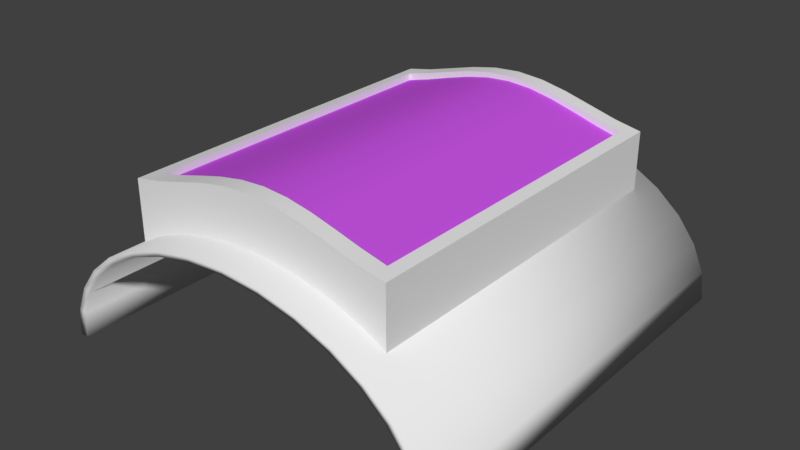 # Source: untitled.blend  (saved by Blender 2.79.0; exported with 4.5.12 LTS)
import bpy
from mathutils import Matrix  # noqa: F401  (used for matrix-valued properties, if any)

bpy.ops.wm.read_factory_settings(use_empty=True)
scene = bpy.context.scene
scene.name = 'Scene'

# ---- collections
col_collection_1 = bpy.data.collections.new('Collection 1'); scene.collection.children.link(col_collection_1)

# ---- materials (node trees are filled in below, after node groups)
mat_main = bpy.data.materials.new('main')
mat_main.alpha_threshold = 0.0
mat_main.use_transparent_shadow = False
mat_main.roughness = 0.5
mat_term = bpy.data.materials.new('term')
mat_term.alpha_threshold = 0.0
mat_term.use_transparent_shadow = False
mat_term.diffuse_color = (0.5968, 0.09072, 0.8, 1.0)
mat_term.roughness = 0.5

# ---- material node trees

# ---- world
world_world = bpy.data.worlds.new('World'); scene.world = world_world
world_world.color = (0.05088, 0.05088, 0.05088)
world_world.use_sun_shadow = False
world_world.sun_shadow_jitter_overblur = 0.0
world_world.cycles.sampling_method = 'MANUAL'

# ---- meshes
me_plane = bpy.data.meshes.new('Plane')
me_plane.from_pydata([(-1.0, -1.0, -0.3629), (1.0, -1.0, -0.3629), (-1.0, 1.0, -0.3629), (1.0, 1.0, -0.3629), (-0.9092, 0.9092, -0.3318), (-0.9092, -0.9092, -0.3318), (0.9092, -0.9092, -0.3318), (0.9092, 0.9092, -0.3318), (-1.0, 1.0, 0.2144), (-1.0, -1.0, 0.2144), (1.0, -1.0, 0.2144), (1.0, 1.0, 0.2144), (-0.9092, 0.9092, 0.2338), (-0.9092, -0.9092, 0.2338), (0.9092, -0.9092, 0.2338), (0.9092, 0.9092, 0.2338), (-0.9092, 0.9092, 0.1646), (-0.9092, -0.9092, 0.1646), (0.9092, -0.9092, 0.1646), (0.9092, 0.9092, 0.1646), (-0.8, -1.0, -0.2867), (-0.6, -1.0, -0.1925), (-0.4, -1.0, -0.1002), (-0.2, -1.0, -0.03014), (0.0, -1.0, -0.002307), (0.2, -1.0, -0.03014), (0.4, -1.0, -0.1002), (0.6, -1.0, -0.1925), (0.8, -1.0, -0.2867), (0.8, 1.0, -0.2867), (0.6, 1.0, -0.1925), (0.4, 1.0, -0.1002), (0.2, 1.0, -0.03014), (0.0, 1.0, -0.002307), (-0.2, 1.0, -0.03014), (-0.4, 1.0, -0.1002), (-0.6, 1.0, -0.1925), (-0.8, 1.0, -0.2867), (-0.7273, -0.9092, -0.2535), (-0.5455, -0.9092, -0.1663), (-0.3637, -0.9092, -0.08526), (-0.1818, -0.9092, -0.02556), (-1.49e-08, -0.9092, -0.002307), (0.1818, -0.9092, -0.02556), (0.3637, -0.9092, -0.08526), (0.5455, -0.9092, -0.1663), (0.7273, -0.9092, -0.2535), (0.7273, 0.9092, -0.2535), (0.5455, 0.9092, -0.1663), (0.3637, 0.9092, -0.08526), (0.1818, 0.9092, -0.02556), (1.49e-08, 0.9092, -0.002307), (-0.1818, 0.9092, -0.02556), (-0.3637, 0.9092, -0.08526), (-0.5455, 0.9092, -0.1663), (-0.7273, 0.9092, -0.2535), (-0.8, -1.0, 0.2651), (-0.6, -1.0, 0.3347), (-0.4, -1.0, 0.4041), (-0.2, -1.0, 0.4553), (0.0, -1.0, 0.4742), (0.2, -1.0, 0.4553), (0.4, -1.0, 0.4041), (0.6, -1.0, 0.3347), (0.8, -1.0, 0.2651), (0.8, 1.0, 0.2651), (0.6, 1.0, 0.3347), (0.4, 1.0, 0.4041), (0.2, 1.0, 0.4553), (0.0, 1.0, 0.4742), (-0.2, 1.0, 0.4553), (-0.4, 1.0, 0.4041), (-0.6, 1.0, 0.3347), (-0.8, 1.0, 0.2651), (-0.7273, -0.9092, 0.2892), (-0.5455, -0.9092, 0.3544), (-0.3637, -0.9092, 0.4152), (-0.1818, -0.9092, 0.4585), (-1.49e-08, -0.9092, 0.4742), (0.1818, -0.9092, 0.4585), (0.3637, -0.9092, 0.4152), (0.5455, -0.9092, 0.3544), (0.7273, -0.9092, 0.2892), (0.7273, 0.9092, 0.2892), (0.5455, 0.9092, 0.3544), (0.3637, 0.9092, 0.4152), (0.1818, 0.9092, 0.4585), (1.49e-08, 0.9092, 0.4742), (-0.1818, 0.9092, 0.4585), (-0.3637, 0.9092, 0.4152), (-0.5455, 0.9092, 0.3544), (-0.7273, 0.9092, 0.2892), (-0.7273, -0.9092, 0.2252), (-0.5455, -0.9092, 0.2952), (-0.3637, -0.9092, 0.3602), (-0.1818, -0.9092, 0.4066), (-1.49e-08, -0.9092, 0.4235), (0.1818, -0.9092, 0.4066), (0.3637, -0.9092, 0.3602), (0.5455, -0.9092, 0.2952), (0.7273, -0.9092, 0.2252), (0.7273, 0.9092, 0.2252), (0.5455, 0.9092, 0.2952), (0.3637, 0.9092, 0.3602), (0.1818, 0.9092, 0.4066), (1.49e-08, 0.9092, 0.4235), (-0.1818, 0.9092, 0.4066), (-0.3637, 0.9092, 0.3602), (-0.5455, 0.9092, 0.2952), (-0.7273, 0.9092, 0.2252), (-1.0, 1.0, -0.3629), (-1.0, 1.0, -0.3629), (-1.0, -1.0, -0.3629), (-1.0, -1.0, -0.3629), (0.8, -1.0, -0.2867), (1.0, -1.0, -0.3629), (1.0, -1.0, -0.3629), (1.0, 1.0, -0.3629), (1.0, 1.0, -0.3629), (-0.8, 1.0, -0.2867), (-1.0, 1.0, 0.2144), (-1.0, 1.0, 0.2144), (-1.0, -1.0, 0.2144), (-1.0, -1.0, 0.2144), (0.8, -1.0, 0.2651), (1.0, -1.0, 0.2144), (1.0, -1.0, 0.2144), (1.0, 1.0, 0.2144), (1.0, 1.0, 0.2144), (-0.8, 1.0, 0.2651), (-0.9092, 0.9092, 0.2338), (-0.9092, 0.9092, 0.2338), (-0.9092, -0.9092, 0.2338), (-0.9092, -0.9092, 0.2338), (0.7273, -0.9092, 0.2892), (0.9092, -0.9092, 0.2338), (0.9092, -0.9092, 0.2338), (0.9092, 0.9092, 0.2338), (0.9092, 0.9092, 0.2338), (-0.7273, 0.9092, 0.2892), (-0.9092, 0.9092, 0.1646), (-0.9092, 0.9092, 0.1646), (-0.9092, -0.9092, 0.1646), (-0.9092, -0.9092, 0.1646), (0.7273, -0.9092, 0.2252), (0.9092, -0.9092, 0.1646), (0.9092, -0.9092, 0.1646), (0.9092, 0.9092, 0.1646), (0.9092, 0.9092, 0.1646), (-0.7273, 0.9092, 0.2252), (-0.8, -1.0, -0.2867), (-0.6, -1.0, -0.1925), (-0.4, -1.0, -0.1002), (-0.2, -1.0, -0.03014), (0.0, -1.0, -0.002307), (0.2, -1.0, -0.03014), (0.4, -1.0, -0.1002), (0.6, -1.0, -0.1925), (0.8, 1.0, -0.2867), (0.6, 1.0, -0.1925), (0.4, 1.0, -0.1002), (0.2, 1.0, -0.03014), (0.0, 1.0, -0.002307), (-0.2, 1.0, -0.03014), (-0.4, 1.0, -0.1002), (-0.6, 1.0, -0.1925), (-0.8, -1.0, 0.2651), (-0.6, -1.0, 0.3347), (-0.4, -1.0, 0.4041), (-0.2, -1.0, 0.4553), (0.0, -1.0, 0.4742), (0.2, -1.0, 0.4553), (0.4, -1.0, 0.4041), (0.6, -1.0, 0.3347), (0.8, 1.0, 0.2651), (0.6, 1.0, 0.3347), (0.4, 1.0, 0.4041), (0.2, 1.0, 0.4553), (0.0, 1.0, 0.4742), (-0.2, 1.0, 0.4553), (-0.4, 1.0, 0.4041), (-0.6, 1.0, 0.3347), (-0.7273, -0.9092, 0.2892), (-0.5455, -0.9092, 0.3544), (-0.3637, -0.9092, 0.4152), (-0.1818, -0.9092, 0.4585), (-1.49e-08, -0.9092, 0.4742), (0.1818, -0.9092, 0.4585), (0.3637, -0.9092, 0.4152), (0.5455, -0.9092, 0.3544), (0.7273, 0.9092, 0.2892), (0.5455, 0.9092, 0.3544), (0.3637, 0.9092, 0.4152), (0.1818, 0.9092, 0.4585), (1.49e-08, 0.9092, 0.4742), (-0.1818, 0.9092, 0.4585), (-0.3637, 0.9092, 0.4152), (-0.5455, 0.9092, 0.3544), (-0.7273, -0.9092, 0.2252), (-0.5455, -0.9092, 0.2952), (-0.3637, -0.9092, 0.3602), (-0.1818, -0.9092, 0.4066), (-1.49e-08, -0.9092, 0.4235), (0.1818, -0.9092, 0.4066), (0.3637, -0.9092, 0.3602), (0.5455, -0.9092, 0.2952), (0.7273, 0.9092, 0.2252), (0.5455, 0.9092, 0.2952), (0.3637, 0.9092, 0.3602), (0.1818, 0.9092, 0.4066), (1.49e-08, 0.9092, 0.4235), (-0.1818, 0.9092, 0.4066), (-0.3637, 0.9092, 0.3602), (-0.5455, 0.9092, 0.2952)], [], [(136, 137, 147, 146), (46, 47, 7, 6), (119, 55, 4, 110), (114, 46, 6, 115), (115, 6, 7, 117), (110, 4, 5, 112), (129, 120, 130, 139), (124, 125, 135, 134), (125, 127, 138, 135), (120, 122, 132, 130), (37, 111, 121, 73), (28, 116, 126, 64), (1, 118, 128, 10), (2, 113, 123, 8), (144, 145, 148, 206), (131, 133, 142, 140), (91, 12, 141, 149), (82, 14, 18, 100), (13, 182, 198, 143), (182, 183, 199, 198), (183, 184, 200, 199), (184, 185, 201, 200), (185, 186, 202, 201), (186, 187, 203, 202), (187, 188, 204, 203), (188, 189, 205, 204), (189, 82, 100, 205), (15, 190, 101, 19), (190, 191, 207, 101), (191, 192, 208, 207), (192, 193, 209, 208), (193, 194, 210, 209), (194, 195, 211, 210), (195, 196, 212, 211), (196, 197, 213, 212), (197, 91, 149, 213), (17, 92, 109, 16), (92, 93, 108, 109), (93, 94, 107, 108), (94, 95, 106, 107), (95, 96, 105, 106), (96, 97, 104, 105), (97, 98, 103, 104), (98, 99, 102, 103), (99, 144, 206, 102), (0, 150, 166, 9), (150, 151, 167, 166), (151, 152, 168, 167), (152, 153, 169, 168), (153, 154, 170, 169), (154, 155, 171, 170), (155, 156, 172, 171), (156, 157, 173, 172), (157, 28, 64, 173), (3, 158, 174, 11), (158, 159, 175, 174), (159, 160, 176, 175), (160, 161, 177, 176), (161, 162, 178, 177), (162, 163, 179, 178), (163, 164, 180, 179), (164, 165, 181, 180), (165, 37, 73, 181), (122, 56, 74, 132), (56, 57, 75, 74), (57, 58, 76, 75), (58, 59, 77, 76), (59, 60, 78, 77), (60, 61, 79, 78), (61, 62, 80, 79), (62, 63, 81, 80), (63, 124, 134, 81), (127, 65, 83, 138), (65, 66, 84, 83), (66, 67, 85, 84), (67, 68, 86, 85), (68, 69, 87, 86), (69, 70, 88, 87), (70, 71, 89, 88), (71, 72, 90, 89), (72, 129, 139, 90), (112, 5, 38, 20), (20, 38, 39, 21), (21, 39, 40, 22), (22, 40, 41, 23), (23, 41, 42, 24), (24, 42, 43, 25), (25, 43, 44, 26), (26, 44, 45, 27), (27, 45, 46, 114), (117, 7, 47, 29), (29, 47, 48, 30), (30, 48, 49, 31), (31, 49, 50, 32), (32, 50, 51, 33), (33, 51, 52, 34), (34, 52, 53, 35), (35, 53, 54, 36), (36, 54, 55, 119), (5, 4, 55, 38), (38, 55, 54, 39), (39, 54, 53, 40), (40, 53, 52, 41), (41, 52, 51, 42), (42, 51, 50, 43), (43, 50, 49, 44), (44, 49, 48, 45), (45, 48, 47, 46)])
me_plane.polygons.foreach_set('use_smooth', [True] * 108)
me_plane.polygons.foreach_set('material_index', [0, 0, 0, 0, 0, 0, 0, 0, 0, 0, 0, 0, 0, 0, 1, 0, 0, 0, 0, 0, 0, 0, 0, 0, 0, 0, 0, 0, 0, 0, 0, 0, 0, 0, 0, 0, 1, 1, 1, 1, 1, 1, 1, 1, 1, 0, 0, 0, 0, 0, 0, 0, 0, 0, 0, 0, 0, 0, 0, 0, 0, 0, 0, 0, 0, 0, 0, 0, 0, 0, 0, 0, 0, 0, 0, 0, 0, 0, 0, 0, 0, 0, 0, 0, 0, 0, 0, 0, 0, 0, 0, 0, 0, 0, 0, 0, 0, 0, 0, 0, 0, 0, 0, 0, 0, 0, 0, 0])
_uv = me_plane.uv_layers.new(name='UVMap')
_uv.uv.foreach_set('vector', [0.0, 0.0, 0.0, 0.0, 0.0, 0.0, 0.0, 0.0, 0.0, 0.0, 0.0, 0.0, 0.0, 0.0, 0.0, 0.0, 0.0, 0.0, 0.0, 0.0, 0.0, 0.0, 0.0, 0.0, 0.0, 0.0, 0.0, 0.0, 0.0, 0.0, 0.0, 0.0, 0.0, 0.0, 0.0, 0.0, 0.0, 0.0, 0.0, 0.0, 0.0, 0.0, 0.0, 0.0, 0.0, 0.0, 0.0, 0.0, 0.0, 0.0, 0.0, 0.0, 0.0, 0.0, 0.0, 0.0, 0.0, 0.0, 0.0, 0.0, 0.0, 0.0, 0.0, 0.0, 0.0, 0.0, 0.0, 0.0, 0.0, 0.0, 0.0, 0.0, 0.0, 0.0, 0.0, 0.0, 0.0, 0.0, 0.0, 0.0, 0.0, 0.0, 0.0, 0.0, 0.0, 0.0, 0.0, 0.0, 0.0, 0.0, 0.0, 0.0, 0.0, 0.0, 0.0, 0.0, 0.0, 0.0, 0.0, 0.0, 0.0, 0.0, 0.0, 0.0, 0.0, 0.0, 0.0, 0.0, 0.0, 0.0, 0.0, 0.0, 0.009478, 0.08307, 0.009477, -0.02232, 0.9698, -0.02232, 0.9698, 0.08306, 0.0, 0.0, 0.0, 0.0, 0.0, 0.0, 0.0, 0.0, 0.0, 0.0, 0.0, 0.0, 0.0, 0.0, 0.0, 0.0, 0.0, 0.0, 0.0, 0.0, 0.0, 0.0, 0.0, 0.0, 0.0, 0.0, 0.0, 0.0, 0.0, 0.0, 0.0, 0.0, 0.0, 0.0, 0.0, 0.0, 0.0, 0.0, 0.0, 0.0, 0.0, 0.0, 0.0, 0.0, 0.0, 0.0, 0.0, 0.0, 0.0, 0.0, 0.0, 0.0, 0.0, 0.0, 0.0, 0.0, 0.0, 0.0, 0.0, 0.0, 0.0, 0.0, 0.0, 0.0, 0.0, 0.0, 0.0, 0.0, 0.0, 0.0, 0.0, 0.0, 0.0, 0.0, 0.0, 0.0, 0.0, 0.0, 0.0, 0.0, 0.0, 0.0, 0.0, 0.0, 0.0, 0.0, 0.0, 0.0, 0.0, 0.0, 0.0, 0.0, 0.0, 0.0, 0.0, 0.0, 0.0, 0.0, 0.0, 0.0, 0.0, 0.0, 0.0, 0.0, 0.0, 0.0, 0.0, 0.0, 0.0, 0.0, 0.0, 0.0, 0.0, 0.0, 0.0, 0.0, 0.0, 0.0, 0.0, 0.0, 0.0, 0.0, 0.0, 0.0, 0.0, 0.0, 0.0, 0.0, 0.0, 0.0, 0.0, 0.0, 0.0, 0.0, 0.0, 0.0, 0.0, 0.0, 0.0, 0.0, 0.0, 0.0, 0.0, 0.0, 0.0, 0.0, 0.0, 0.0, 0.0, 0.0, 0.0, 0.0, 0.0, 0.0, 0.0, 0.0, 0.0, 0.0, 0.0, 0.0, 0.0, 0.0, 0.0, 0.0, 0.0, 0.0, 0.0, 0.0, 0.009479, 1.022, 0.009479, 0.9169, 0.9698, 0.9169, 0.9698, 1.022, 0.009479, 0.9169, 0.009479, 0.8098, 0.9698, 0.8098, 0.9698, 0.9169, 0.009479, 0.8098, 0.009479, 0.7036, 0.9698, 0.7036, 0.9698, 0.8098, 0.009479, 0.7036, 0.009479, 0.6004, 0.9698, 0.6004, 0.9698, 0.7036, 0.009479, 0.6004, 0.009479, 0.5, 0.9698, 0.5, 0.9698, 0.6004, 0.009479, 0.5, 0.009479, 0.3996, 0.9698, 0.3996, 0.9698, 0.5, 0.009479, 0.3996, 0.009478, 0.2964, 0.9698, 0.2964, 0.9698, 0.3996, 0.009478, 0.2964, 0.009478, 0.1902, 0.9698, 0.1902, 0.9698, 0.2964, 0.009478, 0.1902, 0.009478, 0.08307, 0.9698, 0.08306, 0.9698, 0.1902, 0.0, 0.0, 0.0, 0.0, 0.0, 0.0, 0.0, 0.0, 0.0, 0.0, 0.0, 0.0, 0.0, 0.0, 0.0, 0.0, 0.0, 0.0, 0.0, 0.0, 0.0, 0.0, 0.0, 0.0, 0.0, 0.0, 0.0, 0.0, 0.0, 0.0, 0.0, 0.0, 0.0, 0.0, 0.0, 0.0, 0.0, 0.0, 0.0, 0.0, 0.0, 0.0, 0.0, 0.0, 0.0, 0.0, 0.0, 0.0, 0.0, 0.0, 0.0, 0.0, 0.0, 0.0, 0.0, 0.0, 0.0, 0.0, 0.0, 0.0, 0.0, 0.0, 0.0, 0.0, 0.0, 0.0, 0.0, 0.0, 0.0, 0.0, 0.0, 0.0, 0.0, 0.0, 0.0, 0.0, 0.0, 0.0, 0.0, 0.0, 0.0, 0.0, 0.0, 0.0, 0.0, 0.0, 0.0, 0.0, 0.0, 0.0, 0.0, 0.0, 0.0, 0.0, 0.0, 0.0, 0.0, 0.0, 0.0, 0.0, 0.0, 0.0, 0.0, 0.0, 0.0, 0.0, 0.0, 0.0, 0.0, 0.0, 0.0, 0.0, 0.0, 0.0, 0.0, 0.0, 0.0, 0.0, 0.0, 0.0, 0.0, 0.0, 0.0, 0.0, 0.0, 0.0, 0.0, 0.0, 0.0, 0.0, 0.0, 0.0, 0.0, 0.0, 0.0, 0.0, 0.0, 0.0, 0.0, 0.0, 0.0, 0.0, 0.0, 0.0, 0.0, 0.0, 0.0, 0.0, 0.0, 0.0, 0.0, 0.0, 0.0, 0.0, 0.0, 0.0, 0.0, 0.0, 0.0, 0.0, 0.0, 0.0, 0.0, 0.0, 0.0, 0.0, 0.0, 0.0, 0.0, 0.0, 0.0, 0.0, 0.0, 0.0, 0.0, 0.0, 0.0, 0.0, 0.0, 0.0, 0.0, 0.0, 0.0, 0.0, 0.0, 0.0, 0.0, 0.0, 0.0, 0.0, 0.0, 0.0, 0.0, 0.0, 0.0, 0.0, 0.0, 0.0, 0.0, 0.0, 0.0, 0.0, 0.0, 0.0, 0.0, 0.0, 0.0, 0.0, 0.0, 0.0, 0.0, 0.0, 0.0, 0.0, 0.0, 0.0, 0.0, 0.0, 0.0, 0.0, 0.0, 0.0, 0.0, 0.0, 0.0, 0.0, 0.0, 0.0, 0.0, 0.0, 0.0, 0.0, 0.0, 0.0, 0.0, 0.0, 0.0, 0.0, 0.0, 0.0, 0.0, 0.0, 0.0, 0.0, 0.0, 0.0, 0.0, 0.0, 0.0, 0.0, 0.0, 0.0, 0.0, 0.0, 0.0, 0.0, 0.0, 0.0, 0.0, 0.0, 0.0, 0.0, 0.0, 0.0, 0.0, 0.0, 0.0, 0.0, 0.0, 0.0, 0.0, 0.0, 0.0, 0.0, 0.0, 0.0, 0.0, 0.0, 0.0, 0.0, 0.0, 0.0, 0.0, 0.0, 0.0, 0.0, 0.0, 0.0, 0.0, 0.0, 0.0, 0.0, 0.0, 0.0, 0.0, 0.0, 0.0, 0.0, 0.0, 0.0, 0.0, 0.0, 0.0, 0.0, 0.0, 0.0, 0.0, 0.0, 0.0, 0.0, 0.0, 0.0, 0.0, 0.0, 0.0, 0.0, 0.0, 0.0, 0.0, 0.0, 0.0, 0.0, 0.0, 0.0, 0.0, 0.0, 0.0, 0.0, 0.0, 0.0, 0.0, 0.0, 0.0, 0.0, 0.0, 0.0, 0.0, 0.0, 0.0, 0.0, 0.0, 0.0, 0.0, 0.0, 0.0, 0.0, 0.0, 0.0, 0.0, 0.0, 0.0, 0.0, 0.0, 0.0, 0.0, 0.0, 0.0, 0.0, 0.0, 0.0, 0.0, 0.0, 0.0, 0.0, 0.0, 0.0, 0.0, 0.0, 0.0, 0.0, 0.0, 0.0, 0.0, 0.0, 0.0, 0.0, 0.0, 0.0, 0.0, 0.0, 0.0, 0.0, 0.0, 0.0, 0.0, 0.0, 0.0, 0.0, 0.0, 0.0, 0.0, 0.0, 0.0, 0.0, 0.0, 0.0, 0.0, 0.0, 0.0, 0.0, 0.0, 0.0, 0.0, 0.0, 0.0, 0.0, 0.0, 0.0, 0.0, 0.0, 0.0, 0.0, 0.0, 0.0, 0.0, 0.0, 0.0, 0.0, 0.0, 0.0, 0.0, 0.0, 0.0, 0.0, 0.0, 0.0, 0.0, 0.0, 0.0, 0.0, 0.0, 0.0, 0.0, 0.0, 0.0, 0.0, 0.0, 0.0, 0.0, 0.0, 0.0, 0.0, 0.0, 0.0, 0.0, 0.0, 0.0, 0.0, 0.0, 0.0, 0.0, 0.0, 0.0, 0.0, 0.0, 0.0, 0.0, 0.0, 0.0, 0.0, 0.0, 0.0, 0.0, 0.0, 0.0, 0.0, 0.0, 0.0, 0.0, 0.0, 0.0, 0.0, 0.0, 0.0, 0.0, 0.0, 0.0, 0.0, 0.0, 0.0, 0.0, 0.0, 0.0, 0.0, 0.0, 0.0, 0.0, 0.0, 0.0, 0.0, 0.0, 0.0, 0.0, 0.0, 0.0, 0.0, 0.0, 0.0, 0.0, 0.0, 0.0, 0.0, 0.0, 0.0])
me_plane.materials.append(mat_main)
me_plane.materials.append(mat_term)
me_plane.use_remesh_preserve_volume = False
me_plane.use_remesh_preserve_attributes = False
me_plane.use_mirror_vertex_groups = False
me_plane.update()
me_circle = bpy.data.meshes.new('Circle')
me_circle.from_pydata([(3.168e-07, 0.3866, -1.03), (-0.1951, 0.3674, -1.03), (-0.3827, 0.3105, -1.03), (-0.5556, 0.2181, -1.03), (-0.7071, 0.09375, -1.03), (-0.8315, -0.05779, -1.03), (-0.9239, -0.2307, -1.03), (-0.9808, -0.4183, -1.03), (-1.0, -0.6134, -1.03), (1.0, -0.6134, -1.03), (0.9808, -0.4183, -1.03), (0.9239, -0.2307, -1.03), (0.8315, -0.05779, -1.03), (0.7071, 0.09375, -1.03), (0.5556, 0.2181, -1.03), (0.3827, 0.3105, -1.03), (0.1951, 0.3674, -1.03), (3.022e-07, 0.3447, -1.03), (-0.1869, 0.3263, -1.03), (-0.3667, 0.2718, -1.03), (-0.5323, 0.1833, -1.03), (-0.6775, 0.06412, -1.03), (-0.7966, -0.08106, -1.03), (-0.8852, -0.2467, -1.03), (-0.9397, -0.4264, -1.03), (-0.9581, -0.6134, -1.03), (0.9581, -0.6134, -1.03), (0.9397, -0.4264, -1.03), (0.8852, -0.2467, -1.03), (0.7966, -0.08106, -1.03), (0.6775, 0.06412, -1.03), (0.5323, 0.1833, -1.03), (0.3667, 0.2718, -1.03), (0.1869, 0.3263, -1.03), (3.168e-07, 0.3866, 1.03), (-0.1951, 0.3674, 1.03), (-0.3827, 0.3105, 1.03), (-0.5556, 0.2181, 1.03), (-0.7071, 0.09375, 1.03), (-0.8315, -0.05779, 1.03), (-0.9239, -0.2307, 1.03), (-0.9808, -0.4183, 1.03), (-1.0, -0.6134, 1.03), (1.0, -0.6134, 1.03), (0.9808, -0.4183, 1.03), (0.9239, -0.2307, 1.03), (0.8315, -0.05779, 1.03), (0.7071, 0.09375, 1.03), (0.5556, 0.2181, 1.03), (0.3827, 0.3105, 1.03), (0.1951, 0.3674, 1.03), (3.022e-07, 0.3447, 1.03), (-0.1869, 0.3263, 1.03), (-0.3667, 0.2718, 1.03), (-0.5323, 0.1833, 1.03), (-0.6775, 0.06412, 1.03), (-0.7966, -0.08106, 1.03), (-0.8852, -0.2467, 1.03), (-0.9397, -0.4264, 1.03), (-0.9581, -0.6134, 1.03), (0.9581, -0.6134, 1.03), (0.9397, -0.4264, 1.03), (0.8852, -0.2467, 1.03), (0.7966, -0.08106, 1.03), (0.6775, 0.06412, 1.03), (0.5323, 0.1833, 1.03), (0.3667, 0.2718, 1.03), (0.1869, 0.3263, 1.03)], [], [(4, 3, 20, 21), (13, 12, 29, 30), (5, 4, 21, 22), (14, 13, 30, 31), (6, 5, 22, 23), (15, 14, 31, 32), (7, 6, 23, 24), (16, 15, 32, 33), (8, 7, 24, 25), (1, 0, 17, 18), (0, 16, 33, 17), (10, 9, 26, 27), (2, 1, 18, 19), (11, 10, 27, 28), (3, 2, 19, 20), (12, 11, 28, 29), (38, 55, 54, 37), (47, 64, 63, 46), (39, 56, 55, 38), (48, 65, 64, 47), (40, 57, 56, 39), (49, 66, 65, 48), (41, 58, 57, 40), (50, 67, 66, 49), (42, 59, 58, 41), (35, 52, 51, 34), (34, 51, 67, 50), (44, 61, 60, 43), (36, 53, 52, 35), (45, 62, 61, 44), (37, 54, 53, 36), (46, 63, 62, 45), (12, 46, 45, 11), (26, 60, 61, 27), (13, 47, 46, 12), (27, 61, 62, 28), (14, 48, 47, 13), (28, 62, 63, 29), (15, 49, 48, 14), (1, 35, 34, 0), (29, 63, 64, 30), (16, 50, 49, 15), (2, 36, 35, 1), (30, 64, 65, 31), (0, 34, 50, 16), (25, 59, 42, 8), (3, 37, 36, 2), (31, 65, 66, 32), (17, 51, 52, 18), (4, 38, 37, 3), (32, 66, 67, 33), (18, 52, 53, 19), (5, 39, 38, 4), (33, 67, 51, 17), (19, 53, 54, 20), (9, 43, 60, 26), (6, 40, 39, 5), (20, 54, 55, 21), (7, 41, 40, 6), (21, 55, 56, 22), (8, 42, 41, 7), (22, 56, 57, 23), (10, 44, 43, 9), (23, 57, 58, 24), (11, 45, 44, 10), (24, 58, 59, 25)])
me_circle.polygons.foreach_set('use_smooth', [True] * 66)
me_circle.use_remesh_preserve_volume = False
me_circle.use_remesh_preserve_attributes = False
me_circle.use_mirror_vertex_groups = False
me_circle.update()

# ---- objects
ob_plane = bpy.data.objects.new('Plane', me_plane)
ob_circle = bpy.data.objects.new('Circle', me_circle)

# ---- transforms, parenting, visibility, modifiers, constraints
ob_plane.location = (-0.006932, -1.016, 0.6946)
ob_plane.scale = (0.6662, 0.8803, 0.5136)
ob_plane.lineart.crease_threshold = 0.0
ob_circle.location = (-3.168e-07, -1.03, 0.4263)
ob_circle.rotation_euler = (1.571, -0.0, 0.0)
ob_circle.scale = (1.0, 0.6951, 1.0)
ob_circle.lineart.crease_threshold = 0.0

# ---- collection membership
col_collection_1.objects.link(ob_plane)
col_collection_1.objects.link(ob_circle)

# ---- scene / render settings (as saved in the file)
scene.frame_start = 1; scene.frame_end = 250; scene.frame_set(1)
scene.render.engine = 'BLENDER_EEVEE_NEXT'
scene.render.resolution_percentage = 50
scene.render.dither_intensity = 0.0
scene.cycles.use_denoising = False
scene.cycles.samples = 128
scene.cycles.sampling_pattern = 'TABULATED_SOBOL'
scene.cycles.use_adaptive_sampling = False
scene.cycles.use_light_tree = False
scene.cycles.blur_glossy = 0.0
scene.cycles.sample_clamp_indirect = 0.0
scene.view_settings.view_transform = 'Standard'
bpy.context.view_layer.update()

# ---- added for rendering (the .blend has no active camera and no usable light): camera, sun
cam_auto = bpy.data.cameras.new('AutoCamera')
cam_auto.lens = 50.0
cam_auto.sensor_width = 36.0
cam_auto.clip_end = 1000.0
ob_auto_camera = bpy.data.objects.new('AutoCamera', cam_auto)
scene.collection.objects.link(ob_auto_camera)
ob_auto_camera.location = (2.7942, -4.38265, 2.70447)
ob_auto_camera.rotation_euler = (1.09748, -7.21219e-08, 0.694738)
scene.camera = ob_auto_camera
light_auto_sun = bpy.data.lights.new('AutoSun', 'SUN')
light_auto_sun.energy = 3.0
light_auto_sun.angle = 0.0523599
ob_auto_sun = bpy.data.objects.new('AutoSun', light_auto_sun)
scene.collection.objects.link(ob_auto_sun)
ob_auto_sun.rotation_euler = (0.872665, 0.174533, 0.523599)
bpy.context.view_layer.update()
